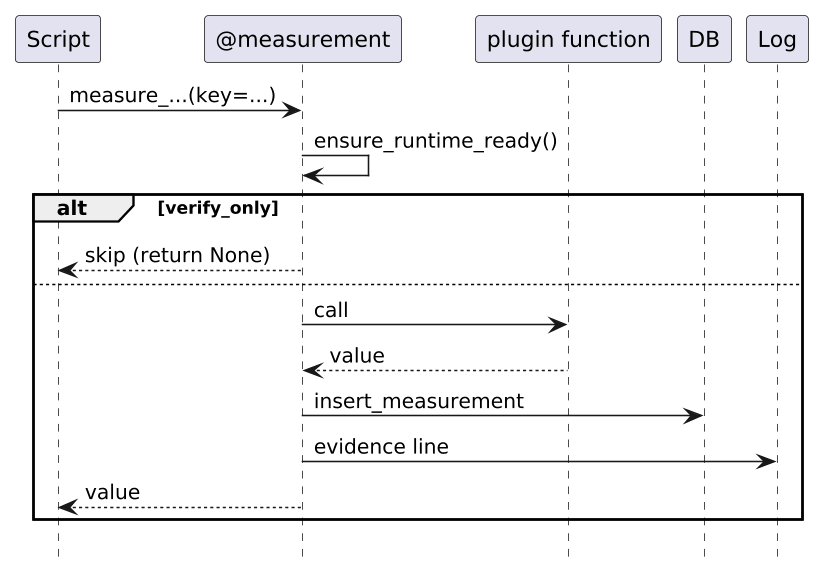

The diagram above was rendered by PlantUML. Its source (embedded in the PNG):
@startuml
skinparam shadowing false
skinparam backgroundColor white
skinparam dpi 150
hide footbox

participant Script
participant Wrap as "@measurement"
participant Func as "plugin function"
participant DB
participant Log

Script -> Wrap: measure_...(key=...)
Wrap -> Wrap: ensure_runtime_ready()
alt verify_only
  Wrap --> Script: skip (return None)
else
  Wrap -> Func: call
  Func --> Wrap: value
  Wrap -> DB: insert_measurement
  Wrap -> Log: evidence line
  Wrap --> Script: value
end
@enduml